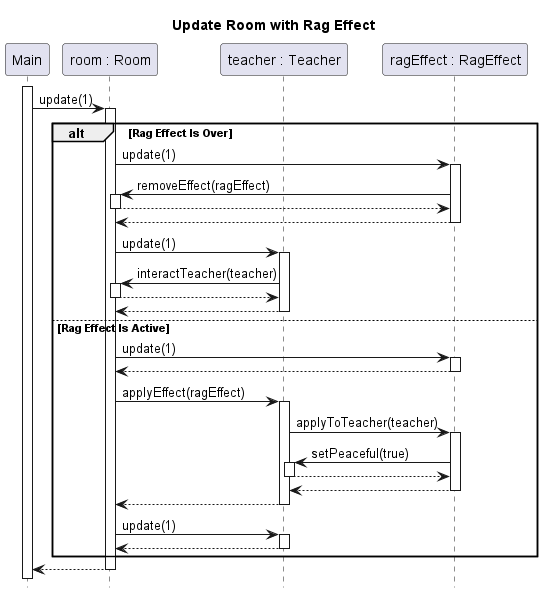

The diagram above was rendered by PlantUML. Its source (embedded in the PNG):
@startuml room-update-rag-effect
title Update Room with Rag Effect
hide footbox
autoactivate on
skinparam SequenceReferenceBackgroundColor white

participant Main
participant "room : Room" as room
participant "teacher : Teacher" as teacher
participant "ragEffect : RagEffect" as rag

activate Main
Main -> room : update(1)
    alt Rag Effect Is Over
    room -> rag : update(1)
        rag -> room : removeEffect(ragEffect)
        return
    return
    room -> teacher : update(1)
         teacher -> room : interactTeacher(teacher)
         return
    return
    else Rag Effect Is Active
    room -> rag : update(1)
    return
    room -> teacher : applyEffect(ragEffect)
        teacher -> rag : applyToTeacher(teacher)
            rag -> teacher : setPeaceful(true)
            return
        return
    return
    room -> teacher : update(1)
    return

    end

return
@enduml